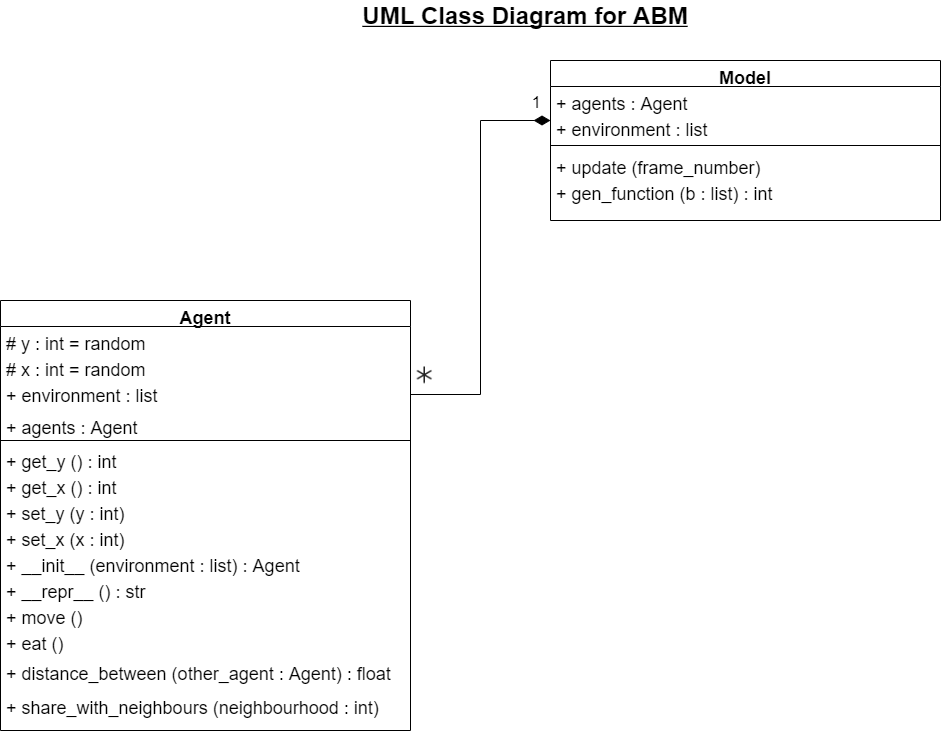

The diagram above was exported from draw.io. Its source (the exported page's mxGraphModel, read from the mxfile embedded in the PNG):
<mxGraphModel dx="1092" dy="499" grid="1" gridSize="10" guides="1" tooltips="1" connect="1" arrows="1" fold="1" page="1" pageScale="1" pageWidth="1169" pageHeight="827" background="#FFFFFF" math="0" shadow="0">
  <root>
    <mxCell id="0" />
    <mxCell id="1" parent="0" />
    <mxCell id="hmn4C9uWinlZhW90N5z1-19" value="UML Class Diagram for ABM" style="text;align=center;fontStyle=5;verticalAlign=middle;spacingLeft=3;spacingRight=3;strokeColor=none;rotatable=0;points=[[0,0.5],[1,0.5]];portConstraint=eastwest;fontSize=24;" parent="1" vertex="1">
      <mxGeometry x="510" y="40" width="150" height="26" as="geometry" />
    </mxCell>
    <mxCell id="hmn4C9uWinlZhW90N5z1-36" value="" style="shape=image;html=1;verticalAlign=top;verticalLabelPosition=bottom;labelBackgroundColor=#ffffff;imageAspect=0;aspect=fixed;image=https://cdn0.iconfinder.com/data/icons/editor-14/20/asterisk-small-128.png;strokeColor=#000000;fontSize=24;" parent="1" vertex="1">
      <mxGeometry x="470" y="399" width="30" height="30" as="geometry" />
    </mxCell>
    <mxCell id="hmn4C9uWinlZhW90N5z1-9" value="Agent" style="swimlane;fontStyle=1;align=center;verticalAlign=top;childLayout=stackLayout;horizontal=1;startSize=26;horizontalStack=0;resizeParent=1;resizeParentMax=0;resizeLast=0;collapsible=1;marginBottom=0;fontSize=18;" parent="1" vertex="1">
      <mxGeometry x="60" y="340" width="410" height="430" as="geometry" />
    </mxCell>
    <mxCell id="hmn4C9uWinlZhW90N5z1-16" value="# y : int = random" style="text;strokeColor=none;fillColor=none;align=left;verticalAlign=top;spacingLeft=4;spacingRight=4;overflow=hidden;rotatable=0;points=[[0,0.5],[1,0.5]];portConstraint=eastwest;fontSize=18;" parent="hmn4C9uWinlZhW90N5z1-9" vertex="1">
      <mxGeometry y="26" width="410" height="26" as="geometry" />
    </mxCell>
    <mxCell id="hmn4C9uWinlZhW90N5z1-17" value="# x : int = random" style="text;strokeColor=none;fillColor=none;align=left;verticalAlign=top;spacingLeft=4;spacingRight=4;overflow=hidden;rotatable=0;points=[[0,0.5],[1,0.5]];portConstraint=eastwest;fontSize=18;" parent="hmn4C9uWinlZhW90N5z1-9" vertex="1">
      <mxGeometry y="52" width="410" height="26" as="geometry" />
    </mxCell>
    <mxCell id="hmn4C9uWinlZhW90N5z1-10" value="+ environment : list" style="text;strokeColor=none;fillColor=none;align=left;verticalAlign=top;spacingLeft=4;spacingRight=4;overflow=hidden;rotatable=0;points=[[0,0.5],[1,0.5]];portConstraint=eastwest;fontSize=18;" parent="hmn4C9uWinlZhW90N5z1-9" vertex="1">
      <mxGeometry y="78" width="410" height="32" as="geometry" />
    </mxCell>
    <mxCell id="hmn4C9uWinlZhW90N5z1-41" value="+ agents : Agent" style="text;strokeColor=none;fillColor=none;align=left;verticalAlign=top;spacingLeft=4;spacingRight=4;overflow=hidden;rotatable=0;points=[[0,0.5],[1,0.5]];portConstraint=eastwest;fontSize=18;" parent="hmn4C9uWinlZhW90N5z1-9" vertex="1">
      <mxGeometry y="110" width="410" height="26" as="geometry" />
    </mxCell>
    <mxCell id="hmn4C9uWinlZhW90N5z1-11" value="" style="line;strokeWidth=1;fillColor=none;align=left;verticalAlign=middle;spacingTop=-1;spacingLeft=3;spacingRight=3;rotatable=0;labelPosition=right;points=[];portConstraint=eastwest;fontSize=18;" parent="hmn4C9uWinlZhW90N5z1-9" vertex="1">
      <mxGeometry y="136" width="410" height="8" as="geometry" />
    </mxCell>
    <mxCell id="hmn4C9uWinlZhW90N5z1-20" value="+ get_y () : int" style="text;strokeColor=none;fillColor=none;align=left;verticalAlign=top;spacingLeft=4;spacingRight=4;overflow=hidden;rotatable=0;points=[[0,0.5],[1,0.5]];portConstraint=eastwest;fontSize=18;" parent="hmn4C9uWinlZhW90N5z1-9" vertex="1">
      <mxGeometry y="144" width="410" height="26" as="geometry" />
    </mxCell>
    <mxCell id="hmn4C9uWinlZhW90N5z1-12" value="+ get_x () : int" style="text;strokeColor=none;fillColor=none;align=left;verticalAlign=top;spacingLeft=4;spacingRight=4;overflow=hidden;rotatable=0;points=[[0,0.5],[1,0.5]];portConstraint=eastwest;fontSize=18;" parent="hmn4C9uWinlZhW90N5z1-9" vertex="1">
      <mxGeometry y="170" width="410" height="26" as="geometry" />
    </mxCell>
    <mxCell id="hmn4C9uWinlZhW90N5z1-22" value="+ set_y (y : int)" style="text;strokeColor=none;fillColor=none;align=left;verticalAlign=top;spacingLeft=4;spacingRight=4;overflow=hidden;rotatable=0;points=[[0,0.5],[1,0.5]];portConstraint=eastwest;fontSize=18;" parent="hmn4C9uWinlZhW90N5z1-9" vertex="1">
      <mxGeometry y="196" width="410" height="26" as="geometry" />
    </mxCell>
    <mxCell id="hmn4C9uWinlZhW90N5z1-24" value="+ set_x (x : int)" style="text;strokeColor=none;fillColor=none;align=left;verticalAlign=top;spacingLeft=4;spacingRight=4;overflow=hidden;rotatable=0;points=[[0,0.5],[1,0.5]];portConstraint=eastwest;fontSize=18;" parent="hmn4C9uWinlZhW90N5z1-9" vertex="1">
      <mxGeometry y="222" width="410" height="26" as="geometry" />
    </mxCell>
    <mxCell id="hmn4C9uWinlZhW90N5z1-25" value="+ __init__ (environment : list) : Agent" style="text;strokeColor=none;fillColor=none;align=left;verticalAlign=top;spacingLeft=4;spacingRight=4;overflow=hidden;rotatable=0;points=[[0,0.5],[1,0.5]];portConstraint=eastwest;fontSize=18;" parent="hmn4C9uWinlZhW90N5z1-9" vertex="1">
      <mxGeometry y="248" width="410" height="26" as="geometry" />
    </mxCell>
    <mxCell id="hmn4C9uWinlZhW90N5z1-23" value="+ __repr__ () : str" style="text;strokeColor=none;fillColor=none;align=left;verticalAlign=top;spacingLeft=4;spacingRight=4;overflow=hidden;rotatable=0;points=[[0,0.5],[1,0.5]];portConstraint=eastwest;fontSize=18;" parent="hmn4C9uWinlZhW90N5z1-9" vertex="1">
      <mxGeometry y="274" width="410" height="26" as="geometry" />
    </mxCell>
    <mxCell id="hmn4C9uWinlZhW90N5z1-26" value="+ move ()" style="text;strokeColor=none;fillColor=none;align=left;verticalAlign=top;spacingLeft=4;spacingRight=4;overflow=hidden;rotatable=0;points=[[0,0.5],[1,0.5]];portConstraint=eastwest;fontSize=18;" parent="hmn4C9uWinlZhW90N5z1-9" vertex="1">
      <mxGeometry y="300" width="410" height="26" as="geometry" />
    </mxCell>
    <mxCell id="hmn4C9uWinlZhW90N5z1-21" value="+ eat ()" style="text;strokeColor=none;fillColor=none;align=left;verticalAlign=top;spacingLeft=4;spacingRight=4;overflow=hidden;rotatable=0;points=[[0,0.5],[1,0.5]];portConstraint=eastwest;fontSize=18;" parent="hmn4C9uWinlZhW90N5z1-9" vertex="1">
      <mxGeometry y="326" width="410" height="30" as="geometry" />
    </mxCell>
    <mxCell id="hmn4C9uWinlZhW90N5z1-4" value="+ distance_between (other_agent : Agent) : float" style="text;strokeColor=none;fillColor=none;align=left;verticalAlign=top;spacingLeft=4;spacingRight=4;overflow=hidden;rotatable=0;points=[[0,0.5],[1,0.5]];portConstraint=eastwest;fontSize=18;" parent="hmn4C9uWinlZhW90N5z1-9" vertex="1">
      <mxGeometry y="356" width="410" height="34" as="geometry" />
    </mxCell>
    <mxCell id="hmn4C9uWinlZhW90N5z1-40" value="+ share_with_neighbours (neighbourhood : int) " style="text;strokeColor=none;fillColor=none;align=left;verticalAlign=top;spacingLeft=4;spacingRight=4;overflow=hidden;rotatable=0;points=[[0,0.5],[1,0.5]];portConstraint=eastwest;fontSize=18;" parent="hmn4C9uWinlZhW90N5z1-9" vertex="1">
      <mxGeometry y="390" width="410" height="40" as="geometry" />
    </mxCell>
    <mxCell id="hmn4C9uWinlZhW90N5z1-1" value="Model" style="swimlane;fontStyle=1;align=center;verticalAlign=top;childLayout=stackLayout;horizontal=1;startSize=26;horizontalStack=0;resizeParent=1;resizeParentMax=0;resizeLast=0;collapsible=1;marginBottom=0;swimlaneLine=1;fontSize=18;" parent="1" vertex="1">
      <mxGeometry x="610" y="100" width="390" height="160" as="geometry" />
    </mxCell>
    <mxCell id="hmn4C9uWinlZhW90N5z1-2" value="+ agents : Agent" style="text;strokeColor=none;fillColor=none;align=left;verticalAlign=top;spacingLeft=4;spacingRight=4;overflow=hidden;rotatable=0;points=[[0,0.5],[1,0.5]];portConstraint=eastwest;fontSize=18;" parent="hmn4C9uWinlZhW90N5z1-1" vertex="1">
      <mxGeometry y="26" width="390" height="26" as="geometry" />
    </mxCell>
    <mxCell id="hmn4C9uWinlZhW90N5z1-14" value="+ environment : list" style="text;strokeColor=none;fillColor=none;align=left;verticalAlign=top;spacingLeft=4;spacingRight=4;overflow=hidden;rotatable=0;points=[[0,0.5],[1,0.5]];portConstraint=eastwest;fontSize=18;" parent="hmn4C9uWinlZhW90N5z1-1" vertex="1">
      <mxGeometry y="52" width="390" height="28" as="geometry" />
    </mxCell>
    <mxCell id="hmn4C9uWinlZhW90N5z1-3" value="" style="line;strokeWidth=1;fillColor=none;align=left;verticalAlign=middle;spacingTop=-1;spacingLeft=3;spacingRight=3;rotatable=0;labelPosition=right;points=[];portConstraint=eastwest;fontSize=18;" parent="hmn4C9uWinlZhW90N5z1-1" vertex="1">
      <mxGeometry y="80" width="390" height="10" as="geometry" />
    </mxCell>
    <mxCell id="9i2sSMK7LiuXRs5O9Sw_-2" value="+ update (frame_number) " style="text;strokeColor=none;fillColor=none;align=left;verticalAlign=top;spacingLeft=4;spacingRight=4;overflow=hidden;rotatable=0;points=[[0,0.5],[1,0.5]];portConstraint=eastwest;fontSize=18;" vertex="1" parent="hmn4C9uWinlZhW90N5z1-1">
      <mxGeometry y="90" width="390" height="26" as="geometry" />
    </mxCell>
    <mxCell id="9i2sSMK7LiuXRs5O9Sw_-5" value="+ gen_function (b : list) : int" style="text;strokeColor=none;fillColor=none;align=left;verticalAlign=top;spacingLeft=4;spacingRight=4;overflow=hidden;rotatable=0;points=[[0,0.5],[1,0.5]];portConstraint=eastwest;fontSize=18;" vertex="1" parent="hmn4C9uWinlZhW90N5z1-1">
      <mxGeometry y="116" width="390" height="44" as="geometry" />
    </mxCell>
    <mxCell id="9i2sSMK7LiuXRs5O9Sw_-6" value="1" style="endArrow=none;html=1;endSize=12;startArrow=diamondThin;startSize=14;startFill=1;edgeStyle=orthogonalEdgeStyle;align=right;verticalAlign=bottom;entryX=1;entryY=0.5;entryDx=0;entryDy=0;labelPosition=left;verticalLabelPosition=top;spacing=10;fontSize=17;rounded=0;jumpSize=18;endFill=0;" edge="1" parent="1" target="hmn4C9uWinlZhW90N5z1-10">
      <mxGeometry x="-1" y="3" relative="1" as="geometry">
        <mxPoint x="610" y="160" as="sourcePoint" />
        <mxPoint x="360" y="160" as="targetPoint" />
        <Array as="points">
          <mxPoint x="540" y="160" />
          <mxPoint x="540" y="434" />
        </Array>
      </mxGeometry>
    </mxCell>
  </root>
</mxGraphModel>